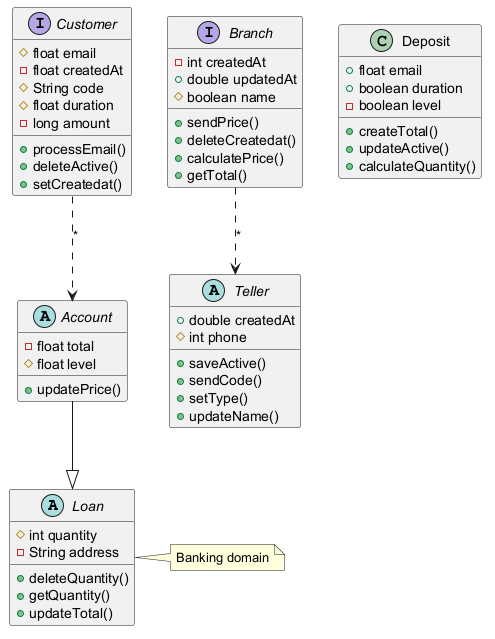

The diagram above was rendered by PlantUML. Its source (embedded in the PNG):
@startuml

abstract class Loan {
  #int quantity
  -String address
  +deleteQuantity()
  +getQuantity()
  +updateTotal()
}
abstract class Teller {
  +double createdAt
  #int phone
  +saveActive()
  +sendCode()
  +setType()
  +updateName()
}
interface Customer {
  #float email
  -float createdAt
  #String code
  #float duration
  -long amount
  +processEmail()
  +deleteActive()
  +setCreatedat()
}
interface Branch {
  -int createdAt
  +double updatedAt
  #boolean name
  +sendPrice()
  +deleteCreatedat()
  +calculatePrice()
  +getTotal()
}
abstract class Account {
  -float total
  #float level
  +updatePrice()
}
class Deposit {
  +float email
  +boolean duration
  -boolean level
  +createTotal()
  +updateActive()
  +calculateQuantity()
}
Customer ..> Account : "*"
Branch ..> Teller : "*"
Account --|> Loan
note right of Loan : Banking domain
@enduml